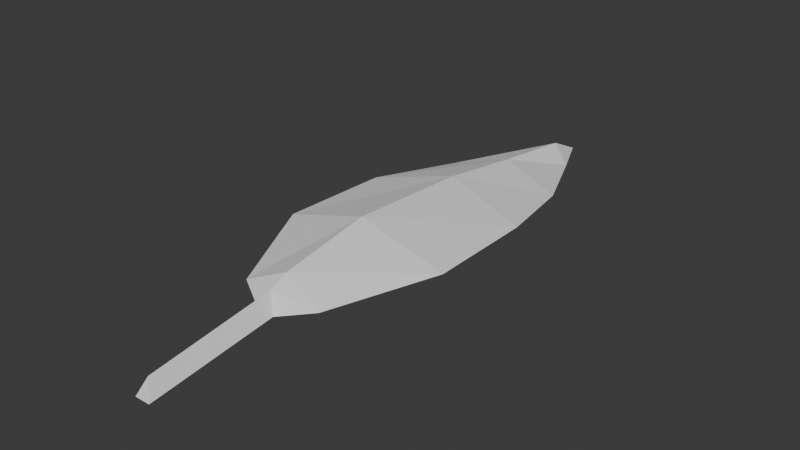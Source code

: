 # Source: bayLeaf.blend  (saved by Blender 4.0.36; exported with 4.5.12 LTS)
import bpy
from mathutils import Matrix  # noqa: F401  (used for matrix-valued properties, if any)

bpy.ops.wm.read_factory_settings(use_empty=True)
scene = bpy.context.scene
scene.name = 'Scene'

# ---- world
world_world = bpy.data.worlds.new('World'); scene.world = world_world
world_world.use_nodes = True; world_world.node_tree.nodes.clear()
_N = world_world.node_tree.nodes; _L = world_world.node_tree.links
n0 = _N.new('ShaderNodeOutputWorld'); n0.name = 'World Output'; n0.location = (300, 300)
n1 = _N.new('ShaderNodeBackground'); n1.name = 'Background'; n1.location = (10, 300)
n1.inputs[0].default_value = (0.05088, 0.05088, 0.05088, 1.0)
_L.new(n1.outputs[0], n0.inputs[0])
n0.is_active_output = True
world_world.color = (0.05088, 0.05088, 0.05088)
world_world.use_sun_shadow = False
world_world.sun_shadow_jitter_overblur = 0.0

# ---- meshes
me_plane = bpy.data.meshes.new('Plane')
me_plane.from_pydata([(-0.02038, -0.1033, -0.004088), (0.02038, -0.1033, -0.004088), (-0.009502, 0.09293, -0.01185), (0.009502, 0.09293, -0.01185), (-0.04099, 0.001358, -0.001358), (0.04099, 0.001358, -0.001358), (0.0297, 0.04834, -0.006654), (-0.0297, 0.04834, -0.006654), (-0.04253, -0.05372, -0.0004273), (0.04253, -0.05372, -0.0004273), (-0.004021, -0.1125, -0.008036), (0.004021, -0.1125, -0.008036), (-0.00377, -0.1743, -0.01528), (0.00377, -0.1743, -0.01528), (0.0, 0.1145, -0.0118), (0.0, -0.09994, 0.005266), (0.0, 0.09671, -0.003222), (0.0, 0.008588, 0.008851), (0.0, 0.05269, 0.002351), (0.0, -0.05512, 0.01245), (0.0, -0.1088, 0.001146), (0.0, -0.1705, -0.006702)], [], [(18, 6, 3, 16), (19, 9, 5, 17), (17, 5, 6, 18), (15, 1, 9, 19), (15, 0, 10, 20), (20, 10, 12, 21), (2, 16, 14), (11, 20, 21, 13), (1, 15, 20, 11), (0, 15, 19, 8), (4, 17, 18, 7), (8, 19, 17, 4), (7, 18, 16, 2), (14, 16, 3), (21, 12, 13), (10, 11, 13, 12), (10, 20, 11)])
_uv = me_plane.uv_layers.new(name='UVMap')
_uv.uv.foreach_set('vector', [0.5, 0.75, 1.0, 0.75, 1.0, 1.0, 0.5, 1.0, 0.5, 0.25, 1.0, 0.25, 1.0, 0.5, 0.5, 0.5, 0.5, 0.5, 1.0, 0.5, 1.0, 0.75, 0.5, 0.75, 0.5, 0.0, 1.0, 0.0, 1.0, 0.25, 0.5, 0.25, 0.5, 0.0, 0.0, 0.0, 0.0, 0.0, 0.5, 0.0, 0.5, 0.0, 0.0, 0.0, 0.0, 0.0, 0.5, 0.0, 0.0, 1.0, 0.5, 1.0, 0.0, 0.0, 1.0, 0.0, 0.5, 0.0, 0.5, 0.0, 1.0, 0.0, 1.0, 0.0, 0.5, 0.0, 0.5, 0.0, 1.0, 0.0, 0.0, 0.0, 0.5, 0.0, 0.5, 0.25, 0.0, 0.25, 0.0, 0.5, 0.5, 0.5, 0.5, 0.75, 0.0, 0.75, 0.0, 0.25, 0.5, 0.25, 0.5, 0.5, 0.0, 0.5, 0.0, 0.75, 0.5, 0.75, 0.5, 1.0, 0.0, 1.0, 0.0, 0.0, 0.5, 1.0, 1.0, 1.0, 0.5, 0.0, 0.0, 0.0, 1.0, 0.0, 0.0, 0.0, 1.0, 0.0, 1.0, 0.0, 0.0, 0.0, 0.0, 0.0, 0.0, 0.0, 0.0, 0.0])
me_plane.update()

# ---- objects
ob_bay_leaf = bpy.data.objects.new('Bay Leaf', me_plane)

# ---- transforms, parenting, visibility, modifiers, constraints
ob_bay_leaf.location = (0.0, 0.0, 0.0)

# ---- collection membership
scene.collection.objects.link(ob_bay_leaf)

# ---- scene / render settings (as saved in the file)
scene.frame_start = 1; scene.frame_end = 250; scene.frame_set(1)
scene.render.engine = 'BLENDER_EEVEE_NEXT'
scene.cycles.sampling_pattern = 'TABULATED_SOBOL'
bpy.context.view_layer.update()

# ---- added for rendering (the .blend has no active camera and no usable light): camera, sun
cam_auto = bpy.data.cameras.new('AutoCamera')
cam_auto.lens = 50.0
cam_auto.sensor_width = 36.0
cam_auto.clip_end = 1000.0
ob_auto_camera = bpy.data.objects.new('AutoCamera', cam_auto)
scene.collection.objects.link(ob_auto_camera)
ob_auto_camera.location = (0.27973, -0.365553, 0.222369)
ob_auto_camera.rotation_euler = (1.09748, -7.21219e-08, 0.694738)
scene.camera = ob_auto_camera
light_auto_sun = bpy.data.lights.new('AutoSun', 'SUN')
light_auto_sun.energy = 3.0
light_auto_sun.angle = 0.0523599
ob_auto_sun = bpy.data.objects.new('AutoSun', light_auto_sun)
scene.collection.objects.link(ob_auto_sun)
ob_auto_sun.rotation_euler = (0.872665, 0.174533, 0.523599)
bpy.context.view_layer.update()
